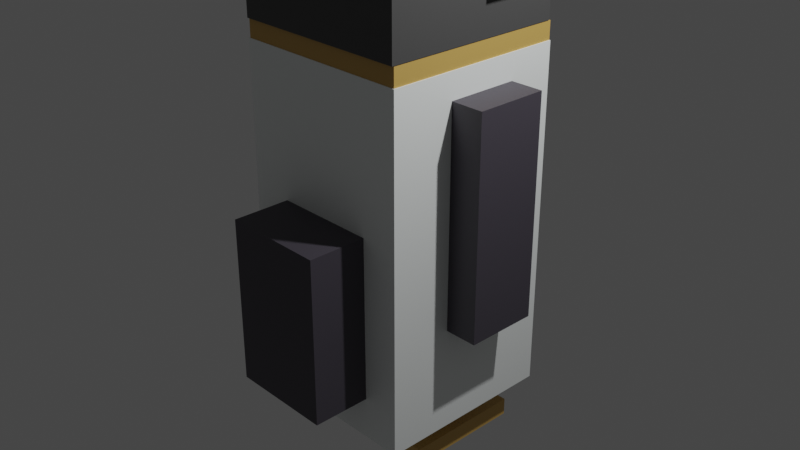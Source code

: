 # Source: Penguin.blend  (saved by Blender 2.93.21; exported with 4.5.12 LTS)
import bpy
from mathutils import Matrix  # noqa: F401  (used for matrix-valued properties, if any)

bpy.ops.wm.read_factory_settings(use_empty=True)
scene = bpy.context.scene
scene.name = 'Scene'

# ---- collections
col_collection = bpy.data.collections.new('Collection'); scene.collection.children.link(col_collection)

# ---- materials (node trees are filled in below, after node groups)
mat_material = bpy.data.materials.new('Material')
mat_material.alpha_threshold = 0.0
mat_material.use_transparent_shadow = False
mat_material.line_color = (0.0, 0.0, 0.0, 1.0)
mat_material_001 = bpy.data.materials.new('Material.001')
mat_material_001.use_transparent_shadow = False
mat_material_002 = bpy.data.materials.new('Material.002')
mat_material_002.use_transparent_shadow = False
mat_material_003 = bpy.data.materials.new('Material.003')
mat_material_003.use_transparent_shadow = False
mat_material_012 = bpy.data.materials.new('Material.012')
mat_material_012.use_transparent_shadow = False
mat_material_004 = bpy.data.materials.new('Material.004')
mat_material_004.use_transparent_shadow = False
mat_material_005 = bpy.data.materials.new('Material.005')
mat_material_005.use_transparent_shadow = False
mat_material_007 = bpy.data.materials.new('Material.007')
mat_material_007.use_transparent_shadow = False
mat_material_006 = bpy.data.materials.new('Material.006')
mat_material_006.use_transparent_shadow = False
mat_material_009 = bpy.data.materials.new('Material.009')
mat_material_009.use_transparent_shadow = False
mat_material_008 = bpy.data.materials.new('Material.008')
mat_material_008.use_transparent_shadow = False
mat_material_011 = bpy.data.materials.new('Material.011')
mat_material_011.use_transparent_shadow = False
mat_material_013 = bpy.data.materials.new('Material.013')
mat_material_013.use_transparent_shadow = False
mat_material_014 = bpy.data.materials.new('Material.014')
mat_material_014.use_transparent_shadow = False

# ---- material node trees
mat_material.use_nodes = True; mat_material.node_tree.nodes.clear()
_N = mat_material.node_tree.nodes; _L = mat_material.node_tree.links
n0 = _N.new('ShaderNodeOutputMaterial'); n0.name = 'Material Output'; n0.location = (300, 300)
n1 = _N.new('ShaderNodeBsdfPrincipled'); n1.name = 'Principled BSDF'; n1.location = (10, 300)
n1.distribution = 'GGX'
n1.subsurface_method = 'BURLEY'
n1.inputs[0].default_value = (0.962, 1.0, 0.9882, 1.0)
n1.inputs[2].default_value = 0.4
n1.inputs[3].default_value = 1.45
n1.inputs[27].default_value = (0.0, 0.0, 0.0, 1.0)
n1.inputs[28].default_value = 1.0
_L.new(n1.outputs[0], n0.inputs[0])
n0.is_active_output = True
mat_material_001.use_nodes = True; mat_material_001.node_tree.nodes.clear()
_N = mat_material_001.node_tree.nodes; _L = mat_material_001.node_tree.links
n0 = _N.new('ShaderNodeBsdfPrincipled'); n0.name = 'Principled BSDF'; n0.location = (10, 300)
n0.distribution = 'GGX'
n0.subsurface_method = 'BURLEY'
n0.inputs[0].default_value = (0.624, 0.3864, 0.1022, 1.0)
n0.inputs[3].default_value = 1.45
n0.inputs[27].default_value = (0.0, 0.0, 0.0, 1.0)
n0.inputs[28].default_value = 1.0
n1 = _N.new('ShaderNodeOutputMaterial'); n1.name = 'Material Output'; n1.location = (300, 300)
_L.new(n0.outputs[0], n1.inputs[0])
n1.is_active_output = True
mat_material_002.use_nodes = True; mat_material_002.node_tree.nodes.clear()
_N = mat_material_002.node_tree.nodes; _L = mat_material_002.node_tree.links
n0 = _N.new('ShaderNodeBsdfPrincipled'); n0.name = 'Principled BSDF'; n0.location = (10, 300)
n0.distribution = 'GGX'
n0.subsurface_method = 'BURLEY'
n0.inputs[0].default_value = (0.07227, 0.07227, 0.07227, 1.0)
n0.inputs[3].default_value = 1.45
n0.inputs[27].default_value = (0.0, 0.0, 0.0, 1.0)
n0.inputs[28].default_value = 1.0
n1 = _N.new('ShaderNodeOutputMaterial'); n1.name = 'Material Output'; n1.location = (300, 300)
_L.new(n0.outputs[0], n1.inputs[0])
n1.is_active_output = True
mat_material_003.use_nodes = True; mat_material_003.node_tree.nodes.clear()
_N = mat_material_003.node_tree.nodes; _L = mat_material_003.node_tree.links
n0 = _N.new('ShaderNodeBsdfPrincipled'); n0.name = 'Principled BSDF'; n0.location = (10, 300)
n0.distribution = 'GGX'
n0.subsurface_method = 'BURLEY'
n0.inputs[0].default_value = (0.624, 0.3864, 0.1022, 1.0)
n0.inputs[3].default_value = 1.45
n0.inputs[27].default_value = (0.0, 0.0, 0.0, 1.0)
n0.inputs[28].default_value = 1.0
n1 = _N.new('ShaderNodeOutputMaterial'); n1.name = 'Material Output'; n1.location = (300, 300)
_L.new(n0.outputs[0], n1.inputs[0])
n1.is_active_output = True
mat_material_012.use_nodes = True; mat_material_012.node_tree.nodes.clear()
_N = mat_material_012.node_tree.nodes; _L = mat_material_012.node_tree.links
n0 = _N.new('ShaderNodeBsdfPrincipled'); n0.name = 'Principled BSDF'; n0.location = (10, 300)
n0.distribution = 'GGX'
n0.subsurface_method = 'BURLEY'
n0.inputs[0].default_value = (0.0, 0.0, 0.0, 1.0)
n0.inputs[3].default_value = 1.45
n0.inputs[27].default_value = (0.0, 0.0, 0.0, 1.0)
n0.inputs[28].default_value = 1.0
n1 = _N.new('ShaderNodeOutputMaterial'); n1.name = 'Material Output'; n1.location = (300, 300)
_L.new(n0.outputs[0], n1.inputs[0])
n1.is_active_output = True
mat_material_004.use_nodes = True; mat_material_004.node_tree.nodes.clear()
_N = mat_material_004.node_tree.nodes; _L = mat_material_004.node_tree.links
n0 = _N.new('ShaderNodeBsdfPrincipled'); n0.name = 'Principled BSDF'; n0.location = (10, 300)
n0.distribution = 'GGX'
n0.subsurface_method = 'BURLEY'
n0.inputs[0].default_value = (1.0, 1.0, 1.0, 1.0)
n0.inputs[3].default_value = 1.45
n0.inputs[27].default_value = (0.0, 0.0, 0.0, 1.0)
n0.inputs[28].default_value = 1.0
n1 = _N.new('ShaderNodeOutputMaterial'); n1.name = 'Material Output'; n1.location = (300, 300)
_L.new(n0.outputs[0], n1.inputs[0])
n1.is_active_output = True
mat_material_005.use_nodes = True; mat_material_005.node_tree.nodes.clear()
_N = mat_material_005.node_tree.nodes; _L = mat_material_005.node_tree.links
n0 = _N.new('ShaderNodeBsdfPrincipled'); n0.name = 'Principled BSDF'; n0.location = (10, 300)
n0.distribution = 'GGX'
n0.subsurface_method = 'BURLEY'
n0.inputs[0].default_value = (0.06663, 0.05951, 0.07619, 1.0)
n0.inputs[3].default_value = 1.45
n0.inputs[27].default_value = (0.0, 0.0, 0.0, 1.0)
n0.inputs[28].default_value = 1.0
n1 = _N.new('ShaderNodeOutputMaterial'); n1.name = 'Material Output'; n1.location = (300, 300)
_L.new(n0.outputs[0], n1.inputs[0])
n1.is_active_output = True
mat_material_007.use_nodes = True; mat_material_007.node_tree.nodes.clear()
_N = mat_material_007.node_tree.nodes; _L = mat_material_007.node_tree.links
n0 = _N.new('ShaderNodeBsdfPrincipled'); n0.name = 'Principled BSDF'; n0.location = (10, 300)
n0.distribution = 'GGX'
n0.subsurface_method = 'BURLEY'
n0.inputs[0].default_value = (0.624, 0.3864, 0.1022, 1.0)
n0.inputs[3].default_value = 1.45
n0.inputs[27].default_value = (0.0, 0.0, 0.0, 1.0)
n0.inputs[28].default_value = 1.0
n1 = _N.new('ShaderNodeOutputMaterial'); n1.name = 'Material Output'; n1.location = (300, 300)
_L.new(n0.outputs[0], n1.inputs[0])
n1.is_active_output = True
mat_material_006.use_nodes = True; mat_material_006.node_tree.nodes.clear()
_N = mat_material_006.node_tree.nodes; _L = mat_material_006.node_tree.links
n0 = _N.new('ShaderNodeBsdfPrincipled'); n0.name = 'Principled BSDF'; n0.location = (10, 300)
n0.distribution = 'GGX'
n0.subsurface_method = 'BURLEY'
n0.inputs[0].default_value = (0.624, 0.3864, 0.1022, 1.0)
n0.inputs[3].default_value = 1.45
n0.inputs[27].default_value = (0.0, 0.0, 0.0, 1.0)
n0.inputs[28].default_value = 1.0
n1 = _N.new('ShaderNodeOutputMaterial'); n1.name = 'Material Output'; n1.location = (300, 300)
_L.new(n0.outputs[0], n1.inputs[0])
n1.is_active_output = True
mat_material_009.use_nodes = True; mat_material_009.node_tree.nodes.clear()
_N = mat_material_009.node_tree.nodes; _L = mat_material_009.node_tree.links
n0 = _N.new('ShaderNodeBsdfPrincipled'); n0.name = 'Principled BSDF'; n0.location = (10, 300)
n0.distribution = 'GGX'
n0.subsurface_method = 'BURLEY'
n0.inputs[0].default_value = (0.624, 0.3864, 0.1022, 1.0)
n0.inputs[3].default_value = 1.45
n0.inputs[27].default_value = (0.0, 0.0, 0.0, 1.0)
n0.inputs[28].default_value = 1.0
n1 = _N.new('ShaderNodeOutputMaterial'); n1.name = 'Material Output'; n1.location = (300, 300)
_L.new(n0.outputs[0], n1.inputs[0])
n1.is_active_output = True
mat_material_008.use_nodes = True; mat_material_008.node_tree.nodes.clear()
_N = mat_material_008.node_tree.nodes; _L = mat_material_008.node_tree.links
n0 = _N.new('ShaderNodeBsdfPrincipled'); n0.name = 'Principled BSDF'; n0.location = (10, 300)
n0.distribution = 'GGX'
n0.subsurface_method = 'BURLEY'
n0.inputs[0].default_value = (0.624, 0.3864, 0.1022, 1.0)
n0.inputs[3].default_value = 1.45
n0.inputs[27].default_value = (0.0, 0.0, 0.0, 1.0)
n0.inputs[28].default_value = 1.0
n1 = _N.new('ShaderNodeOutputMaterial'); n1.name = 'Material Output'; n1.location = (300, 300)
_L.new(n0.outputs[0], n1.inputs[0])
n1.is_active_output = True
mat_material_011.use_nodes = True; mat_material_011.node_tree.nodes.clear()
_N = mat_material_011.node_tree.nodes; _L = mat_material_011.node_tree.links
n0 = _N.new('ShaderNodeBsdfPrincipled'); n0.name = 'Principled BSDF'; n0.location = (10, 300)
n0.distribution = 'GGX'
n0.subsurface_method = 'BURLEY'
n0.inputs[0].default_value = (0.0, 0.0, 0.0, 1.0)
n0.inputs[3].default_value = 1.45
n0.inputs[27].default_value = (0.0, 0.0, 0.0, 1.0)
n0.inputs[28].default_value = 1.0
n1 = _N.new('ShaderNodeOutputMaterial'); n1.name = 'Material Output'; n1.location = (300, 300)
_L.new(n0.outputs[0], n1.inputs[0])
n1.is_active_output = True
mat_material_013.use_nodes = True; mat_material_013.node_tree.nodes.clear()
_N = mat_material_013.node_tree.nodes; _L = mat_material_013.node_tree.links
n0 = _N.new('ShaderNodeBsdfPrincipled'); n0.name = 'Principled BSDF'; n0.location = (10, 300)
n0.distribution = 'GGX'
n0.subsurface_method = 'BURLEY'
n0.inputs[0].default_value = (0.06663, 0.05951, 0.07619, 1.0)
n0.inputs[3].default_value = 1.45
n0.inputs[27].default_value = (0.0, 0.0, 0.0, 1.0)
n0.inputs[28].default_value = 1.0
n1 = _N.new('ShaderNodeOutputMaterial'); n1.name = 'Material Output'; n1.location = (300, 300)
_L.new(n0.outputs[0], n1.inputs[0])
n1.is_active_output = True
mat_material_014.use_nodes = True; mat_material_014.node_tree.nodes.clear()
_N = mat_material_014.node_tree.nodes; _L = mat_material_014.node_tree.links
n0 = _N.new('ShaderNodeBsdfPrincipled'); n0.name = 'Principled BSDF'; n0.location = (10, 300)
n0.distribution = 'GGX'
n0.subsurface_method = 'BURLEY'
n0.inputs[0].default_value = (0.06663, 0.05951, 0.07619, 1.0)
n0.inputs[3].default_value = 1.45
n0.inputs[27].default_value = (0.0, 0.0, 0.0, 1.0)
n0.inputs[28].default_value = 1.0
n1 = _N.new('ShaderNodeOutputMaterial'); n1.name = 'Material Output'; n1.location = (300, 300)
_L.new(n0.outputs[0], n1.inputs[0])
n1.is_active_output = True

# ---- world
world_world = bpy.data.worlds.new('World'); scene.world = world_world
world_world.use_nodes = True; world_world.node_tree.nodes.clear()
_N = world_world.node_tree.nodes; _L = world_world.node_tree.links
n0 = _N.new('ShaderNodeOutputWorld'); n0.name = 'World Output'; n0.location = (300, 300)
n1 = _N.new('ShaderNodeBackground'); n1.name = 'Background'; n1.location = (10, 300)
n1.inputs[0].default_value = (0.05088, 0.05088, 0.05088, 1.0)
_L.new(n1.outputs[0], n0.inputs[0])
n0.is_active_output = True
world_world.color = (0.05088, 0.05088, 0.05088)
world_world.use_sun_shadow = False
world_world.sun_shadow_jitter_overblur = 0.0

# ---- cameras
cam_camera = bpy.data.cameras.new('Camera')
cam_camera.clip_end = 100.0
cam_camera.ortho_scale = 7.314

# ---- lights
light_light = bpy.data.lights.new('Light', 'POINT')
light_light.transmission_factor = 0.0
light_light.energy = 1000.0
light_light.shadow_soft_size = 0.1
light_light.shadow_maximum_resolution = 0.006
light_light.use_absolute_resolution = True

# ---- meshes
me_cube = bpy.data.meshes.new('Cube')
me_cube.from_pydata([(1.0, 1.0, 1.0), (1.0, 1.0, -1.0), (1.0, -1.0, 1.0), (1.0, -1.0, -1.0), (-1.0, 1.0, 1.0), (-1.0, 1.0, -1.0), (-1.0, -1.0, 1.0), (-1.0, -1.0, -1.0)], [], [(0, 4, 6, 2), (3, 2, 6, 7), (7, 6, 4, 5), (5, 1, 3, 7), (1, 0, 2, 3), (5, 4, 0, 1)])
_uv = me_cube.uv_layers.new(name='UVMap')
_uv.uv.foreach_set('vector', [0.625, 0.5, 0.875, 0.5, 0.875, 0.75, 0.625, 0.75, 0.375, 0.75, 0.625, 0.75, 0.625, 1.0, 0.375, 1.0, 0.375, 0.0, 0.625, 0.0, 0.625, 0.25, 0.375, 0.25, 0.125, 0.5, 0.375, 0.5, 0.375, 0.75, 0.125, 0.75, 0.375, 0.5, 0.625, 0.5, 0.625, 0.75, 0.375, 0.75, 0.375, 0.25, 0.625, 0.25, 0.625, 0.5, 0.375, 0.5])
me_cube.materials.append(mat_material)
me_cube.use_remesh_preserve_volume = False
me_cube.use_remesh_preserve_attributes = False
me_cube.use_mirror_vertex_groups = False
me_cube.update()
me_cube_002 = bpy.data.meshes.new('Cube.002')
me_cube_002.from_pydata([(-1.0, -1.0, -1.0), (-1.0, -1.0, 1.0), (-1.0, 1.0, -1.0), (-1.0, 1.0, 1.0), (1.0, -1.0, -1.0), (1.0, -1.0, 1.0), (1.0, 1.0, -1.0), (1.0, 1.0, 1.0)], [], [(0, 1, 3, 2), (2, 3, 7, 6), (6, 7, 5, 4), (4, 5, 1, 0), (2, 6, 4, 0), (7, 3, 1, 5)])
_uv = me_cube_002.uv_layers.new(name='UVMap')
_uv.uv.foreach_set('vector', [0.375, 0.0, 0.625, 0.0, 0.625, 0.25, 0.375, 0.25, 0.375, 0.25, 0.625, 0.25, 0.625, 0.5, 0.375, 0.5, 0.375, 0.5, 0.625, 0.5, 0.625, 0.75, 0.375, 0.75, 0.375, 0.75, 0.625, 0.75, 0.625, 1.0, 0.375, 1.0, 0.125, 0.5, 0.375, 0.5, 0.375, 0.75, 0.125, 0.75, 0.625, 0.5, 0.875, 0.5, 0.875, 0.75, 0.625, 0.75])
me_cube_002.materials.append(mat_material_001)
me_cube_002.use_remesh_fix_poles = True
me_cube_002.use_remesh_preserve_attributes = False
me_cube_002.update()
me_cube_003 = bpy.data.meshes.new('Cube.003')
me_cube_003.from_pydata([(-1.0, -1.0, -1.0), (-1.0, -1.0, 1.0), (-1.0, 1.0, -1.0), (-1.0, 1.0, 1.0), (1.0, -1.0, -1.0), (1.0, -1.0, 1.0), (1.0, 1.0, -1.0), (1.0, 1.0, 1.0)], [], [(0, 1, 3, 2), (2, 3, 7, 6), (6, 7, 5, 4), (4, 5, 1, 0), (2, 6, 4, 0), (7, 3, 1, 5)])
_uv = me_cube_003.uv_layers.new(name='UVMap')
_uv.uv.foreach_set('vector', [0.375, 0.0, 0.625, 0.0, 0.625, 0.25, 0.375, 0.25, 0.375, 0.25, 0.625, 0.25, 0.625, 0.5, 0.375, 0.5, 0.375, 0.5, 0.625, 0.5, 0.625, 0.75, 0.375, 0.75, 0.375, 0.75, 0.625, 0.75, 0.625, 1.0, 0.375, 1.0, 0.125, 0.5, 0.375, 0.5, 0.375, 0.75, 0.125, 0.75, 0.625, 0.5, 0.875, 0.5, 0.875, 0.75, 0.625, 0.75])
me_cube_003.materials.append(mat_material_002)
me_cube_003.use_remesh_fix_poles = True
me_cube_003.use_remesh_preserve_attributes = False
me_cube_003.update()
me_cube_004 = bpy.data.meshes.new('Cube.004')
me_cube_004.from_pydata([(-1.0, -1.0, -1.0), (-1.0, -1.0, 1.0), (-1.0, 1.0, -1.0), (-1.0, 1.0, 1.0), (1.0, -1.0, -1.0), (1.0, -1.0, 1.0), (1.0, 1.0, -1.0), (1.0, 1.0, 1.0)], [], [(0, 1, 3, 2), (2, 3, 7, 6), (6, 7, 5, 4), (4, 5, 1, 0), (2, 6, 4, 0), (7, 3, 1, 5)])
_uv = me_cube_004.uv_layers.new(name='UVMap')
_uv.uv.foreach_set('vector', [0.375, 0.0, 0.625, 0.0, 0.625, 0.25, 0.375, 0.25, 0.375, 0.25, 0.625, 0.25, 0.625, 0.5, 0.375, 0.5, 0.375, 0.5, 0.625, 0.5, 0.625, 0.75, 0.375, 0.75, 0.375, 0.75, 0.625, 0.75, 0.625, 1.0, 0.375, 1.0, 0.125, 0.5, 0.375, 0.5, 0.375, 0.75, 0.125, 0.75, 0.625, 0.5, 0.875, 0.5, 0.875, 0.75, 0.625, 0.75])
me_cube_004.materials.append(mat_material_003)
me_cube_004.use_remesh_fix_poles = True
me_cube_004.use_remesh_preserve_attributes = False
me_cube_004.update()
me_cube_005 = bpy.data.meshes.new('Cube.005')
me_cube_005.from_pydata([(-1.0, -1.0, -1.0), (-1.0, -1.0, 1.0), (-1.0, 1.0, -1.0), (-1.0, 1.0, 1.0), (1.0, -1.0, -1.0), (1.0, -1.0, 1.0), (1.0, 1.0, -1.0), (1.0, 1.0, 1.0)], [], [(0, 1, 3, 2), (2, 3, 7, 6), (6, 7, 5, 4), (4, 5, 1, 0), (2, 6, 4, 0), (7, 3, 1, 5)])
_uv = me_cube_005.uv_layers.new(name='UVMap')
_uv.uv.foreach_set('vector', [0.375, 0.0, 0.625, 0.0, 0.625, 0.25, 0.375, 0.25, 0.375, 0.25, 0.625, 0.25, 0.625, 0.5, 0.375, 0.5, 0.375, 0.5, 0.625, 0.5, 0.625, 0.75, 0.375, 0.75, 0.375, 0.75, 0.625, 0.75, 0.625, 1.0, 0.375, 1.0, 0.125, 0.5, 0.375, 0.5, 0.375, 0.75, 0.125, 0.75, 0.625, 0.5, 0.875, 0.5, 0.875, 0.75, 0.625, 0.75])
me_cube_005.materials.append(mat_material_012)
me_cube_005.use_remesh_fix_poles = True
me_cube_005.use_remesh_preserve_attributes = False
me_cube_005.update()
me_cube_006 = bpy.data.meshes.new('Cube.006')
me_cube_006.from_pydata([(-1.0, -1.0, -1.0), (-1.0, -1.0, 1.0), (-1.0, 1.0, -1.0), (-1.0, 1.0, 1.0), (1.0, -1.0, -1.0), (1.0, -1.0, 1.0), (1.0, 1.0, -1.0), (1.0, 1.0, 1.0)], [], [(0, 1, 3, 2), (2, 3, 7, 6), (6, 7, 5, 4), (4, 5, 1, 0), (2, 6, 4, 0), (7, 3, 1, 5)])
_uv = me_cube_006.uv_layers.new(name='UVMap')
_uv.uv.foreach_set('vector', [0.375, 0.0, 0.625, 0.0, 0.625, 0.25, 0.375, 0.25, 0.375, 0.25, 0.625, 0.25, 0.625, 0.5, 0.375, 0.5, 0.375, 0.5, 0.625, 0.5, 0.625, 0.75, 0.375, 0.75, 0.375, 0.75, 0.625, 0.75, 0.625, 1.0, 0.375, 1.0, 0.125, 0.5, 0.375, 0.5, 0.375, 0.75, 0.125, 0.75, 0.625, 0.5, 0.875, 0.5, 0.875, 0.75, 0.625, 0.75])
me_cube_006.materials.append(mat_material_004)
me_cube_006.use_remesh_fix_poles = True
me_cube_006.use_remesh_preserve_attributes = False
me_cube_006.update()
me_cube_007 = bpy.data.meshes.new('Cube.007')
me_cube_007.from_pydata([(-1.0, -1.0, -1.0), (-1.0, -1.0, 1.0), (-1.0, 1.0, -1.0), (-1.0, 1.0, 1.0), (1.0, -1.0, -1.0), (1.0, -1.0, 1.0), (1.0, 1.0, -1.0), (1.0, 1.0, 1.0)], [], [(0, 1, 3, 2), (2, 3, 7, 6), (6, 7, 5, 4), (4, 5, 1, 0), (2, 6, 4, 0), (7, 3, 1, 5)])
_uv = me_cube_007.uv_layers.new(name='UVMap')
_uv.uv.foreach_set('vector', [0.375, 0.0, 0.625, 0.0, 0.625, 0.25, 0.375, 0.25, 0.375, 0.25, 0.625, 0.25, 0.625, 0.5, 0.375, 0.5, 0.375, 0.5, 0.625, 0.5, 0.625, 0.75, 0.375, 0.75, 0.375, 0.75, 0.625, 0.75, 0.625, 1.0, 0.375, 1.0, 0.125, 0.5, 0.375, 0.5, 0.375, 0.75, 0.125, 0.75, 0.625, 0.5, 0.875, 0.5, 0.875, 0.75, 0.625, 0.75])
me_cube_007.materials.append(mat_material_005)
me_cube_007.use_remesh_fix_poles = True
me_cube_007.use_remesh_preserve_attributes = False
me_cube_007.update()
me_cube_008 = bpy.data.meshes.new('Cube.008')
me_cube_008.from_pydata([(-1.0, -1.0, -1.0), (-1.0, -1.0, 1.0), (-1.0, 1.0, -1.0), (-1.0, 1.0, 1.0), (1.0, -1.0, -1.0), (1.0, -1.0, 1.0), (1.0, 1.0, -1.0), (1.0, 1.0, 1.0)], [], [(0, 1, 3, 2), (2, 3, 7, 6), (6, 7, 5, 4), (4, 5, 1, 0), (2, 6, 4, 0), (7, 3, 1, 5)])
_uv = me_cube_008.uv_layers.new(name='UVMap')
_uv.uv.foreach_set('vector', [0.375, 0.0, 0.625, 0.0, 0.625, 0.25, 0.375, 0.25, 0.375, 0.25, 0.625, 0.25, 0.625, 0.5, 0.375, 0.5, 0.375, 0.5, 0.625, 0.5, 0.625, 0.75, 0.375, 0.75, 0.375, 0.75, 0.625, 0.75, 0.625, 1.0, 0.375, 1.0, 0.125, 0.5, 0.375, 0.5, 0.375, 0.75, 0.125, 0.75, 0.625, 0.5, 0.875, 0.5, 0.875, 0.75, 0.625, 0.75])
me_cube_008.materials.append(mat_material_007)
me_cube_008.use_remesh_fix_poles = True
me_cube_008.use_remesh_preserve_attributes = False
me_cube_008.update()
me_cube_009 = bpy.data.meshes.new('Cube.009')
me_cube_009.from_pydata([(-1.0, -1.0, -1.0), (-1.0, -1.0, 1.0), (-1.0, 1.0, -1.0), (-1.0, 1.0, 1.0), (1.0, -1.0, -1.0), (1.0, -1.0, 1.0), (1.0, 1.0, -1.0), (1.0, 1.0, 1.0)], [], [(0, 1, 3, 2), (2, 3, 7, 6), (6, 7, 5, 4), (4, 5, 1, 0), (2, 6, 4, 0), (7, 3, 1, 5)])
_uv = me_cube_009.uv_layers.new(name='UVMap')
_uv.uv.foreach_set('vector', [0.375, 0.0, 0.625, 0.0, 0.625, 0.25, 0.375, 0.25, 0.375, 0.25, 0.625, 0.25, 0.625, 0.5, 0.375, 0.5, 0.375, 0.5, 0.625, 0.5, 0.625, 0.75, 0.375, 0.75, 0.375, 0.75, 0.625, 0.75, 0.625, 1.0, 0.375, 1.0, 0.125, 0.5, 0.375, 0.5, 0.375, 0.75, 0.125, 0.75, 0.625, 0.5, 0.875, 0.5, 0.875, 0.75, 0.625, 0.75])
me_cube_009.materials.append(mat_material_006)
me_cube_009.use_remesh_fix_poles = True
me_cube_009.use_remesh_preserve_attributes = False
me_cube_009.update()
me_cube_010 = bpy.data.meshes.new('Cube.010')
me_cube_010.from_pydata([(-1.0, -1.0, -1.0), (-1.0, -1.0, 1.0), (-1.0, 1.0, -1.0), (-1.0, 1.0, 1.0), (1.0, -1.0, -1.0), (1.0, -1.0, 1.0), (1.0, 1.0, -1.0), (1.0, 1.0, 1.0)], [], [(0, 1, 3, 2), (2, 3, 7, 6), (6, 7, 5, 4), (4, 5, 1, 0), (2, 6, 4, 0), (7, 3, 1, 5)])
_uv = me_cube_010.uv_layers.new(name='UVMap')
_uv.uv.foreach_set('vector', [0.375, 0.0, 0.625, 0.0, 0.625, 0.25, 0.375, 0.25, 0.375, 0.25, 0.625, 0.25, 0.625, 0.5, 0.375, 0.5, 0.375, 0.5, 0.625, 0.5, 0.625, 0.75, 0.375, 0.75, 0.375, 0.75, 0.625, 0.75, 0.625, 1.0, 0.375, 1.0, 0.125, 0.5, 0.375, 0.5, 0.375, 0.75, 0.125, 0.75, 0.625, 0.5, 0.875, 0.5, 0.875, 0.75, 0.625, 0.75])
me_cube_010.materials.append(mat_material_009)
me_cube_010.use_remesh_fix_poles = True
me_cube_010.use_remesh_preserve_attributes = False
me_cube_010.update()
me_cube_011 = bpy.data.meshes.new('Cube.011')
me_cube_011.from_pydata([(-1.0, -1.0, -1.0), (-1.0, -1.0, 1.0), (-1.0, 1.0, -1.0), (-1.0, 1.0, 1.0), (1.0, -1.0, -1.0), (1.0, -1.0, 1.0), (1.0, 1.0, -1.0), (1.0, 1.0, 1.0)], [], [(0, 1, 3, 2), (2, 3, 7, 6), (6, 7, 5, 4), (4, 5, 1, 0), (2, 6, 4, 0), (7, 3, 1, 5)])
_uv = me_cube_011.uv_layers.new(name='UVMap')
_uv.uv.foreach_set('vector', [0.375, 0.0, 0.625, 0.0, 0.625, 0.25, 0.375, 0.25, 0.375, 0.25, 0.625, 0.25, 0.625, 0.5, 0.375, 0.5, 0.375, 0.5, 0.625, 0.5, 0.625, 0.75, 0.375, 0.75, 0.375, 0.75, 0.625, 0.75, 0.625, 1.0, 0.375, 1.0, 0.125, 0.5, 0.375, 0.5, 0.375, 0.75, 0.125, 0.75, 0.625, 0.5, 0.875, 0.5, 0.875, 0.75, 0.625, 0.75])
me_cube_011.materials.append(mat_material_008)
me_cube_011.use_remesh_fix_poles = True
me_cube_011.use_remesh_preserve_attributes = False
me_cube_011.update()
me_cube_013 = bpy.data.meshes.new('Cube.013')
me_cube_013.from_pydata([(-1.0, -1.0, -1.0), (-1.0, -1.0, 1.0), (-1.0, 1.0, -1.0), (-1.0, 1.0, 1.0), (1.0, -1.0, -1.0), (1.0, -1.0, 1.0), (1.0, 1.0, -1.0), (1.0, 1.0, 1.0)], [], [(0, 1, 3, 2), (2, 3, 7, 6), (6, 7, 5, 4), (4, 5, 1, 0), (2, 6, 4, 0), (7, 3, 1, 5)])
_uv = me_cube_013.uv_layers.new(name='UVMap')
_uv.uv.foreach_set('vector', [0.375, 0.0, 0.625, 0.0, 0.625, 0.25, 0.375, 0.25, 0.375, 0.25, 0.625, 0.25, 0.625, 0.5, 0.375, 0.5, 0.375, 0.5, 0.625, 0.5, 0.625, 0.75, 0.375, 0.75, 0.375, 0.75, 0.625, 0.75, 0.625, 1.0, 0.375, 1.0, 0.125, 0.5, 0.375, 0.5, 0.375, 0.75, 0.125, 0.75, 0.625, 0.5, 0.875, 0.5, 0.875, 0.75, 0.625, 0.75])
me_cube_013.use_remesh_fix_poles = True
me_cube_013.use_remesh_preserve_attributes = False
me_cube_013.update()
me_cube_014 = bpy.data.meshes.new('Cube.014')
me_cube_014.from_pydata([(-1.0, -1.0, -1.0), (-1.0, -1.0, 1.0), (-1.0, 1.0, -1.0), (-1.0, 1.0, 1.0), (1.0, -1.0, -1.0), (1.0, -1.0, 1.0), (1.0, 1.0, -1.0), (1.0, 1.0, 1.0)], [], [(0, 1, 3, 2), (2, 3, 7, 6), (6, 7, 5, 4), (4, 5, 1, 0), (2, 6, 4, 0), (7, 3, 1, 5)])
_uv = me_cube_014.uv_layers.new(name='UVMap')
_uv.uv.foreach_set('vector', [0.375, 0.0, 0.625, 0.0, 0.625, 0.25, 0.375, 0.25, 0.375, 0.25, 0.625, 0.25, 0.625, 0.5, 0.375, 0.5, 0.375, 0.5, 0.625, 0.5, 0.625, 0.75, 0.375, 0.75, 0.375, 0.75, 0.625, 0.75, 0.625, 1.0, 0.375, 1.0, 0.125, 0.5, 0.375, 0.5, 0.375, 0.75, 0.125, 0.75, 0.625, 0.5, 0.875, 0.5, 0.875, 0.75, 0.625, 0.75])
me_cube_014.materials.append(mat_material_011)
me_cube_014.use_remesh_fix_poles = True
me_cube_014.use_remesh_preserve_attributes = False
me_cube_014.update()
me_cube_015 = bpy.data.meshes.new('Cube.015')
me_cube_015.from_pydata([(-1.0, -1.0, -1.0), (-1.0, -1.0, 1.0), (-1.0, 1.0, -1.0), (-1.0, 1.0, 1.0), (1.0, -1.0, -1.0), (1.0, -1.0, 1.0), (1.0, 1.0, -1.0), (1.0, 1.0, 1.0)], [], [(0, 1, 3, 2), (2, 3, 7, 6), (6, 7, 5, 4), (4, 5, 1, 0), (2, 6, 4, 0), (7, 3, 1, 5)])
_uv = me_cube_015.uv_layers.new(name='UVMap')
_uv.uv.foreach_set('vector', [0.375, 0.0, 0.625, 0.0, 0.625, 0.25, 0.375, 0.25, 0.375, 0.25, 0.625, 0.25, 0.625, 0.5, 0.375, 0.5, 0.375, 0.5, 0.625, 0.5, 0.625, 0.75, 0.375, 0.75, 0.375, 0.75, 0.625, 0.75, 0.625, 1.0, 0.375, 1.0, 0.125, 0.5, 0.375, 0.5, 0.375, 0.75, 0.125, 0.75, 0.625, 0.5, 0.875, 0.5, 0.875, 0.75, 0.625, 0.75])
me_cube_015.materials.append(mat_material_013)
me_cube_015.use_remesh_fix_poles = True
me_cube_015.use_remesh_preserve_attributes = False
me_cube_015.update()
me_cube_016 = bpy.data.meshes.new('Cube.016')
me_cube_016.from_pydata([(-1.0, -1.0, -1.0), (-1.0, -1.0, 1.0), (-1.0, 1.0, -1.0), (-1.0, 1.0, 1.0), (1.0, -1.0, -1.0), (1.0, -1.0, 1.0), (1.0, 1.0, -1.0), (1.0, 1.0, 1.0)], [], [(0, 1, 3, 2), (2, 3, 7, 6), (6, 7, 5, 4), (4, 5, 1, 0), (2, 6, 4, 0), (7, 3, 1, 5)])
_uv = me_cube_016.uv_layers.new(name='UVMap')
_uv.uv.foreach_set('vector', [0.375, 0.0, 0.625, 0.0, 0.625, 0.25, 0.375, 0.25, 0.375, 0.25, 0.625, 0.25, 0.625, 0.5, 0.375, 0.5, 0.375, 0.5, 0.625, 0.5, 0.625, 0.75, 0.375, 0.75, 0.375, 0.75, 0.625, 0.75, 0.625, 1.0, 0.375, 1.0, 0.125, 0.5, 0.375, 0.5, 0.375, 0.75, 0.125, 0.75, 0.625, 0.5, 0.875, 0.5, 0.875, 0.75, 0.625, 0.75])
me_cube_016.materials.append(mat_material_014)
me_cube_016.use_remesh_fix_poles = True
me_cube_016.use_remesh_preserve_attributes = False
me_cube_016.update()

# ---- objects
ob_cube = bpy.data.objects.new('Cube', me_cube)
ob_light = bpy.data.objects.new('Light', light_light)
ob_camera = bpy.data.objects.new('Camera', cam_camera)
ob_cube_001 = bpy.data.objects.new('Cube.001', me_cube_002)
ob_cube_002 = bpy.data.objects.new('Cube.002', me_cube_003)
ob_cube_003 = bpy.data.objects.new('Cube.003', me_cube_004)
ob_cube_004 = bpy.data.objects.new('Cube.004', me_cube_005)
ob_cube_005 = bpy.data.objects.new('Cube.005', me_cube_006)
ob_cube_006 = bpy.data.objects.new('Cube.006', me_cube_007)
ob_cube_007 = bpy.data.objects.new('Cube.007', me_cube_008)
ob_cube_008 = bpy.data.objects.new('Cube.008', me_cube_009)
ob_cube_009 = bpy.data.objects.new('Cube.009', me_cube_010)
ob_cube_010 = bpy.data.objects.new('Cube.010', me_cube_011)
ob_cube_012 = bpy.data.objects.new('Cube.012', me_cube_013)
ob_cube_013 = bpy.data.objects.new('Cube.013', me_cube_014)
ob_cube_014 = bpy.data.objects.new('Cube.014', me_cube_015)
ob_cube_011 = bpy.data.objects.new('Cube.011', me_cube_016)

# ---- transforms, parenting, visibility, modifiers, constraints
ob_cube.location = (0.0, 0.0, 0.0)
ob_cube.scale = (1.0, 1.0, 1.879)
ob_cube.lock_rotations_4d = False
ob_cube.empty_display_type = 'ARROWS'
ob_cube.lineart.crease_threshold = 0.0
ob_light.location = (4.076, 1.005, 5.904)
ob_light.rotation_euler = (0.6503, 0.05522, 1.866)
ob_light.lock_rotations_4d = False
ob_light.empty_display_type = 'ARROWS'
ob_light.color = (0.0, 0.0, 0.0, 0.0)
ob_light.lineart.crease_threshold = 0.0
ob_camera.location = (7.359, -6.926, 4.958)
ob_camera.rotation_euler = (1.109, 0.0, 0.8149)
ob_camera.lock_rotations_4d = False
ob_camera.empty_display_type = 'ARROWS'
ob_camera.color = (0.0, 0.0, 0.0, 0.0)
ob_camera.display_type = 'WIRE'
ob_camera.lineart.crease_threshold = 0.0
ob_cube_001.location = (4.517e-05, 0.003164, 1.962)
ob_cube_001.scale = (0.9893, 0.9929, 0.1076)
ob_cube_002.location = (0.006037, -0.02339, 2.725)
ob_cube_002.scale = (0.9893, 0.9929, 0.6484)
ob_cube_003.location = (0.05368, 1.055, 2.736)
ob_cube_003.scale = (0.2755, 0.3927, -0.2174)
ob_cube_004.location = (-0.9954, 0.4592, 2.942)
ob_cube_004.scale = (0.408, 0.08467, -0.05752)
ob_cube_005.location = (-0.9954, 0.4592, 2.942)
ob_cube_005.scale = (0.3067, 0.2813, -0.2435)
ob_cube_006.location = (-1.137, 0.08574, 0.4268)
ob_cube_006.scale = (0.2755, 0.3927, -1.176)
ob_cube_007.location = (-0.3735, 0.1714, -2.29)
ob_cube_007.scale = (0.2755, 0.654, -0.09578)
ob_cube_008.location = (0.5359, 0.1714, -2.29)
ob_cube_008.scale = (0.2755, 0.654, -0.09578)
ob_cube_009.location = (-0.308, 0.06518, -2.038)
ob_cube_009.scale = (-0.08944, 0.1515, 0.2599)
ob_cube_010.location = (0.4824, 0.06518, -2.038)
ob_cube_010.scale = (-0.08944, 0.1515, 0.2599)
ob_cube_012.location = (0.9659, 0.4592, 2.942)
ob_cube_012.scale = (0.3067, 0.2813, -0.2435)
ob_cube_013.location = (0.9813, 0.4592, 2.942)
ob_cube_013.scale = (0.408, 0.08467, -0.05752)
ob_cube_014.location = (0.03008, -1.125, -0.5372)
ob_cube_014.scale = (0.5586, 0.498, -0.886)
ob_cube_011.location = (1.082, 0.08574, 0.4268)
ob_cube_011.scale = (0.2755, 0.3927, -1.176)

# ---- collection membership
col_collection.objects.link(ob_cube)
col_collection.objects.link(ob_light)
col_collection.objects.link(ob_camera)
col_collection.objects.link(ob_cube_001)
col_collection.objects.link(ob_cube_002)
col_collection.objects.link(ob_cube_003)
col_collection.objects.link(ob_cube_004)
col_collection.objects.link(ob_cube_005)
col_collection.objects.link(ob_cube_006)
col_collection.objects.link(ob_cube_007)
col_collection.objects.link(ob_cube_008)
col_collection.objects.link(ob_cube_009)
col_collection.objects.link(ob_cube_010)
col_collection.objects.link(ob_cube_012)
col_collection.objects.link(ob_cube_013)
col_collection.objects.link(ob_cube_014)
col_collection.objects.link(ob_cube_011)

# ---- scene / render settings (as saved in the file)
scene.camera = ob_camera
scene.frame_start = 1; scene.frame_end = 250; scene.frame_set(1)
scene.render.engine = 'BLENDER_EEVEE_NEXT'
scene.cycles.use_denoising = False
scene.cycles.samples = 128
scene.cycles.sampling_pattern = 'TABULATED_SOBOL'
scene.cycles.use_adaptive_sampling = False
scene.cycles.use_light_tree = False
scene.view_settings.view_transform = 'Filmic'
bpy.context.view_layer.update()
